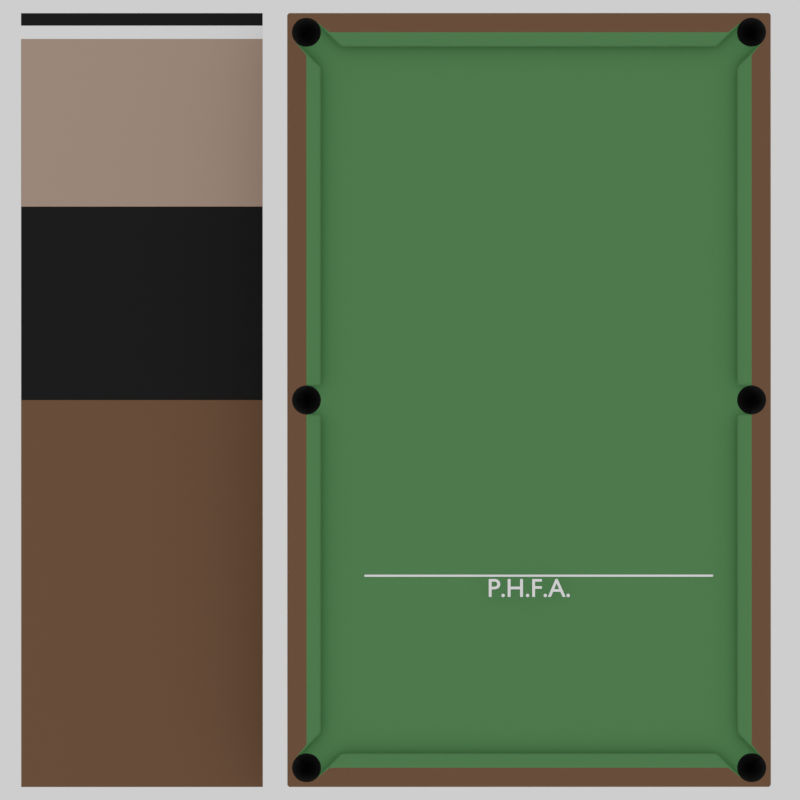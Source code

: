 # Source: Table.blend  (saved by Blender 2.82.7; exported with 4.5.12 LTS)
import bpy
from mathutils import Matrix  # noqa: F401  (used for matrix-valued properties, if any)

bpy.ops.wm.read_factory_settings(use_empty=True)
scene = bpy.context.scene
scene.name = 'Scene'

# ---- collections
col_collection = bpy.data.collections.new('Collection'); scene.collection.children.link(col_collection)

# ---- materials (node trees are filled in below, after node groups)
mat_brown = bpy.data.materials.new('Brown')
mat_brown.use_transparent_shadow = False
mat_olive = bpy.data.materials.new('Olive')
mat_olive.use_transparent_shadow = False
mat_white = bpy.data.materials.new('White')
mat_white.use_transparent_shadow = False
mat_black = bpy.data.materials.new('Black')
mat_black.use_transparent_shadow = False
mat_lightbrown = bpy.data.materials.new('LightBrown')
mat_lightbrown.use_transparent_shadow = False

# ---- node groups
ng_armory_pbr_001 = bpy.data.node_groups.new('Armory PBR.001', 'ShaderNodeTree')
_s = ng_armory_pbr_001.interface.new_socket(name='Surface', in_out='OUTPUT', socket_type='NodeSocketShader')
_s = ng_armory_pbr_001.interface.new_socket(name='Displacement', in_out='OUTPUT', socket_type='NodeSocketFloat')
_s = ng_armory_pbr_001.interface.new_socket(name='Base Color', in_out='INPUT', socket_type='NodeSocketColor')
_s.default_value = (0.8, 0.8, 0.8, 1.0)
_s = ng_armory_pbr_001.interface.new_socket(name='Opacity', in_out='INPUT', socket_type='NodeSocketFloat')
_s.default_value = 1.0
_s.min_value = 0.0
_s.max_value = 1.0
_s = ng_armory_pbr_001.interface.new_socket(name='Occlusion', in_out='INPUT', socket_type='NodeSocketFloat')
_s.default_value = 1.0
_s.min_value = 0.0
_s.max_value = 1.0
_s = ng_armory_pbr_001.interface.new_socket(name='Roughness', in_out='INPUT', socket_type='NodeSocketFloat')
_s.default_value = 0.1
_s.min_value = 0.0
_s.max_value = 1.0
_s = ng_armory_pbr_001.interface.new_socket(name='Metallic', in_out='INPUT', socket_type='NodeSocketFloat')
_s.min_value = 0.0
_s.max_value = 1.0
_s = ng_armory_pbr_001.interface.new_socket(name='Normal Map', in_out='INPUT', socket_type='NodeSocketColor')
_s.default_value = (0.5, 0.5, 1.0, 1.0)
_s = ng_armory_pbr_001.interface.new_socket(name='Emission', in_out='INPUT', socket_type='NodeSocketFloat')
_s.min_value = 0.0
_s.max_value = 100.0
_s = ng_armory_pbr_001.interface.new_socket(name='Height', in_out='INPUT', socket_type='NodeSocketFloat')
_s.min_value = 0.0
_s.max_value = 1.0
_s = ng_armory_pbr_001.interface.new_socket(name='Subsurface', in_out='INPUT', socket_type='NodeSocketFloat')
_s.min_value = 0.0
_s.max_value = 1.0
_N = ng_armory_pbr_001.nodes; _L = ng_armory_pbr_001.links
n0 = _N.new('ShaderNodeMix'); n0.name = 'Mix'; n0.location = (-970, 21)
n0.data_type = 'RGBA'
n0.blend_type = 'MULTIPLY'
n0.inputs[0].default_value = 1.0
n1 = _N.new('NodeGroupInput'); n1.name = 'Group Input'; n1.location = (-1317, -92)
n1.width = 152
n2 = _N.new('ShaderNodeMixShader'); n2.name = 'Mix Shader'; n2.location = (-438, -318)
n3 = _N.new('ShaderNodeEmission'); n3.name = 'Emission'; n3.location = (-721, -589)
n4 = _N.new('ShaderNodeBsdfPrincipled'); n4.name = 'Principled BSDF'; n4.location = (-744, -47)
n4.width = 185
n4.subsurface_method = 'BURLEY'
n4.inputs[3].default_value = 1.45
n4.inputs[8].default_value = 1.0
n4.inputs[9].default_value = (1.0, 1.0, 1.0)
n4.inputs[27].default_value = (0.0, 0.0, 0.0, 1.0)
n4.inputs[28].default_value = 1.0
n5 = _N.new('ShaderNodeNormalMap'); n5.name = 'Normal Map'; n5.location = (-1079, -425)
n6 = _N.new('NodeGroupOutput'); n6.name = 'Group Output'; n6.location = (-21, -242)
n6.width = 158
n7 = _N.new('ShaderNodeMixShader'); n7.name = 'Mix Shader.001'; n7.location = (-255, -71)
n8 = _N.new('ShaderNodeBsdfTransparent'); n8.name = 'Transparent BSDF'; n8.location = (-444, -142)
n9 = _N.new('ShaderNodeMix'); n9.name = 'Mix.001'; n9.location = (-914, -167)
n9.data_type = 'RGBA'
n9.inputs[7].default_value = (0.7, 0.1, 0.1, 1.0)
_L.new(n1.outputs[3], n4.inputs[2])
_L.new(n1.outputs[4], n4.inputs[1])
_L.new(n1.outputs[7], n6.inputs[1])
_L.new(n1.outputs[2], n0.inputs[7])
_L.new(n1.outputs[0], n0.inputs[6])
_L.new(n1.outputs[6], n2.inputs[0])
_L.new(n1.outputs[0], n3.inputs[0])
_L.new(n3.outputs[0], n2.inputs[2])
_L.new(n4.outputs[0], n2.inputs[1])
_L.new(n1.outputs[5], n5.inputs[1])
_L.new(n5.outputs[0], n4.inputs[5])
_L.new(n1.outputs[1], n7.inputs[0])
_L.new(n8.outputs[0], n7.inputs[1])
_L.new(n2.outputs[0], n7.inputs[2])
_L.new(n7.outputs[0], n6.inputs[0])
_L.new(n0.outputs[2], n9.inputs[6])
_L.new(n1.outputs[8], n9.inputs[0])
_L.new(n1.outputs[8], n4.inputs[10])
_L.new(n9.outputs[2], n4.inputs[0])
n6.is_active_output = True
ng_armory_pbr = bpy.data.node_groups.new('Armory PBR', 'ShaderNodeTree')
_s = ng_armory_pbr.interface.new_socket(name='Surface', in_out='OUTPUT', socket_type='NodeSocketShader')
_s = ng_armory_pbr.interface.new_socket(name='Displacement', in_out='OUTPUT', socket_type='NodeSocketFloat')
_s = ng_armory_pbr.interface.new_socket(name='Base Color', in_out='INPUT', socket_type='NodeSocketColor')
_s.default_value = (0.8, 0.8, 0.8, 1.0)
_s = ng_armory_pbr.interface.new_socket(name='Opacity', in_out='INPUT', socket_type='NodeSocketFloat')
_s.default_value = 1.0
_s.min_value = 0.0
_s.max_value = 1.0
_s = ng_armory_pbr.interface.new_socket(name='Occlusion', in_out='INPUT', socket_type='NodeSocketFloat')
_s.default_value = 1.0
_s.min_value = 0.0
_s.max_value = 1.0
_s = ng_armory_pbr.interface.new_socket(name='Roughness', in_out='INPUT', socket_type='NodeSocketFloat')
_s.default_value = 0.1
_s.min_value = 0.0
_s.max_value = 1.0
_s = ng_armory_pbr.interface.new_socket(name='Metallic', in_out='INPUT', socket_type='NodeSocketFloat')
_s.min_value = 0.0
_s.max_value = 1.0
_s = ng_armory_pbr.interface.new_socket(name='Normal Map', in_out='INPUT', socket_type='NodeSocketColor')
_s.default_value = (0.5, 0.5, 1.0, 1.0)
_s = ng_armory_pbr.interface.new_socket(name='Emission', in_out='INPUT', socket_type='NodeSocketFloat')
_s.min_value = 0.0
_s.max_value = 100.0
_s = ng_armory_pbr.interface.new_socket(name='Height', in_out='INPUT', socket_type='NodeSocketFloat')
_s.min_value = 0.0
_s.max_value = 1.0
_s = ng_armory_pbr.interface.new_socket(name='Subsurface', in_out='INPUT', socket_type='NodeSocketFloat')
_s.min_value = 0.0
_s.max_value = 1.0
_N = ng_armory_pbr.nodes; _L = ng_armory_pbr.links
n0 = _N.new('ShaderNodeMix'); n0.name = 'Mix'; n0.location = (-970, 21)
n0.data_type = 'RGBA'
n0.blend_type = 'MULTIPLY'
n0.inputs[0].default_value = 1.0
n1 = _N.new('NodeGroupInput'); n1.name = 'Group Input'; n1.location = (-1317, -92)
n1.width = 152
n2 = _N.new('ShaderNodeMixShader'); n2.name = 'Mix Shader'; n2.location = (-438, -318)
n3 = _N.new('ShaderNodeEmission'); n3.name = 'Emission'; n3.location = (-721, -589)
n4 = _N.new('ShaderNodeBsdfPrincipled'); n4.name = 'Principled BSDF'; n4.location = (-744, -47)
n4.width = 185
n4.subsurface_method = 'BURLEY'
n4.inputs[3].default_value = 1.45
n4.inputs[8].default_value = 1.0
n4.inputs[9].default_value = (1.0, 1.0, 1.0)
n4.inputs[27].default_value = (0.0, 0.0, 0.0, 1.0)
n4.inputs[28].default_value = 1.0
n5 = _N.new('ShaderNodeNormalMap'); n5.name = 'Normal Map'; n5.location = (-1079, -425)
n6 = _N.new('NodeGroupOutput'); n6.name = 'Group Output'; n6.location = (-21, -242)
n6.width = 158
n7 = _N.new('ShaderNodeMixShader'); n7.name = 'Mix Shader.001'; n7.location = (-255, -71)
n8 = _N.new('ShaderNodeBsdfTransparent'); n8.name = 'Transparent BSDF'; n8.location = (-444, -142)
n9 = _N.new('ShaderNodeMix'); n9.name = 'Mix.001'; n9.location = (-914, -167)
n9.data_type = 'RGBA'
n9.inputs[7].default_value = (0.7, 0.1, 0.1, 1.0)
_L.new(n1.outputs[3], n4.inputs[2])
_L.new(n1.outputs[4], n4.inputs[1])
_L.new(n1.outputs[7], n6.inputs[1])
_L.new(n1.outputs[2], n0.inputs[7])
_L.new(n1.outputs[0], n0.inputs[6])
_L.new(n1.outputs[6], n2.inputs[0])
_L.new(n1.outputs[0], n3.inputs[0])
_L.new(n3.outputs[0], n2.inputs[2])
_L.new(n4.outputs[0], n2.inputs[1])
_L.new(n1.outputs[5], n5.inputs[1])
_L.new(n5.outputs[0], n4.inputs[5])
_L.new(n1.outputs[1], n7.inputs[0])
_L.new(n8.outputs[0], n7.inputs[1])
_L.new(n2.outputs[0], n7.inputs[2])
_L.new(n7.outputs[0], n6.inputs[0])
_L.new(n0.outputs[2], n9.inputs[6])
_L.new(n1.outputs[8], n9.inputs[0])
_L.new(n1.outputs[8], n4.inputs[10])
_L.new(n9.outputs[2], n4.inputs[0])
n6.is_active_output = True

# ---- material node trees
mat_brown.use_nodes = True; mat_brown.node_tree.nodes.clear()
_N = mat_brown.node_tree.nodes; _L = mat_brown.node_tree.links
n0 = _N.new('ShaderNodeOutputMaterial'); n0.name = 'Material Output'; n0.location = (300, 300)
n1 = _N.new('ShaderNodeGroup'); n1.name = 'Group'; n1.location = (10, 300)
n1.node_tree = ng_armory_pbr_001
n1.inputs[0].default_value = (0.1, 0.05, 0.025, 1.0)
n1.inputs[1].default_value = 1.0
n1.inputs[2].default_value = 1.0
n1.inputs[3].default_value = 1.0
n1.inputs[4].default_value = 0.0
n1.inputs[5].default_value = (0.5, 0.5, 1.0, 1.0)
n1.inputs[6].default_value = 0.0
n1.inputs[7].default_value = 0.0
n1.inputs[8].default_value = 0.0
_L.new(n1.outputs[0], n0.inputs[0])
n0.is_active_output = True
mat_olive.use_nodes = True; mat_olive.node_tree.nodes.clear()
_N = mat_olive.node_tree.nodes; _L = mat_olive.node_tree.links
n0 = _N.new('ShaderNodeOutputMaterial'); n0.name = 'Material Output'; n0.location = (300, 300)
n1 = _N.new('ShaderNodeGroup'); n1.name = 'Group'; n1.location = (10, 300)
n1.node_tree = ng_armory_pbr_001
n1.inputs[0].default_value = (0.05, 0.15, 0.05, 1.0)
n1.inputs[1].default_value = 1.0
n1.inputs[2].default_value = 1.0
n1.inputs[3].default_value = 1.0
n1.inputs[4].default_value = 0.0
n1.inputs[5].default_value = (0.5, 0.5, 1.0, 1.0)
n1.inputs[6].default_value = 0.0
n1.inputs[7].default_value = 0.0
n1.inputs[8].default_value = 0.0
_L.new(n1.outputs[0], n0.inputs[0])
n0.is_active_output = True
mat_white.use_nodes = True; mat_white.node_tree.nodes.clear()
_N = mat_white.node_tree.nodes; _L = mat_white.node_tree.links
n0 = _N.new('ShaderNodeOutputMaterial'); n0.name = 'Material Output'; n0.location = (300, 300)
n1 = _N.new('ShaderNodeGroup'); n1.name = 'Group.001'; n1.location = (10, 300)
n1.node_tree = ng_armory_pbr
n1.inputs[0].default_value = (1.0, 1.0, 1.0, 1.0)
n1.inputs[1].default_value = 1.0
n1.inputs[2].default_value = 1.0
n1.inputs[3].default_value = 1.0
n1.inputs[4].default_value = 0.0
n1.inputs[5].default_value = (0.5, 0.5, 1.0, 1.0)
n1.inputs[6].default_value = 0.0
n1.inputs[7].default_value = 0.0
n1.inputs[8].default_value = 0.0
_L.new(n1.outputs[0], n0.inputs[0])
n0.is_active_output = True
mat_black.use_nodes = True; mat_black.node_tree.nodes.clear()
_N = mat_black.node_tree.nodes; _L = mat_black.node_tree.links
n0 = _N.new('ShaderNodeOutputMaterial'); n0.name = 'Material Output'; n0.location = (300, 300)
n1 = _N.new('ShaderNodeGroup'); n1.name = 'Group'; n1.location = (10, 300)
n1.node_tree = ng_armory_pbr_001
n1.inputs[0].default_value = (0.0, 0.0, 0.0, 1.0)
n1.inputs[1].default_value = 1.0
n1.inputs[2].default_value = 1.0
n1.inputs[3].default_value = 1.0
n1.inputs[4].default_value = 0.0
n1.inputs[5].default_value = (0.5, 0.5, 1.0, 1.0)
n1.inputs[6].default_value = 0.0
n1.inputs[7].default_value = 0.0
n1.inputs[8].default_value = 0.0
_L.new(n1.outputs[0], n0.inputs[0])
n0.is_active_output = True
mat_lightbrown.use_nodes = True; mat_lightbrown.node_tree.nodes.clear()
_N = mat_lightbrown.node_tree.nodes; _L = mat_lightbrown.node_tree.links
n0 = _N.new('ShaderNodeOutputMaterial'); n0.name = 'Material Output'; n0.location = (300, 300)
n1 = _N.new('ShaderNodeGroup'); n1.name = 'Group'; n1.location = (10, 300)
n1.node_tree = ng_armory_pbr_001
n1.inputs[0].default_value = (0.3, 0.2, 0.15, 1.0)
n1.inputs[1].default_value = 1.0
n1.inputs[2].default_value = 1.0
n1.inputs[3].default_value = 1.0
n1.inputs[4].default_value = 0.0
n1.inputs[5].default_value = (0.5, 0.5, 1.0, 1.0)
n1.inputs[6].default_value = 0.0
n1.inputs[7].default_value = 0.0
n1.inputs[8].default_value = 0.0
_L.new(n1.outputs[0], n0.inputs[0])
n0.is_active_output = True

# ---- world
world_world = bpy.data.worlds.new('World'); scene.world = world_world
world_world.use_nodes = True; world_world.node_tree.nodes.clear()
_N = world_world.node_tree.nodes; _L = world_world.node_tree.links
n0 = _N.new('ShaderNodeOutputWorld'); n0.name = 'World Output'; n0.location = (300, 300)
n1 = _N.new('ShaderNodeBackground'); n1.name = 'Background'; n1.location = (10, 300)
n1.inputs[0].default_value = (1.0, 1.0, 1.0, 1.0)
_L.new(n1.outputs[0], n0.inputs[0])
n0.is_active_output = True
world_world.color = (0.05088, 0.05088, 0.05088)
world_world.use_sun_shadow = False
world_world.sun_shadow_jitter_overblur = 0.0

# ---- cameras
cam_camera_001 = bpy.data.cameras.new('Camera.001')
cam_camera_001.type = 'ORTHO'
cam_camera_001.ortho_scale = 31.0

# ---- meshes
me_table = bpy.data.meshes.new('Table')
me_table.from_pydata([(-14.77, 8.84, 2.668), (-13.85, 9.023, 2.668), (-14.25, 9.188, 2.668), (-0.4677, -8.937, 2.668), (-14.77, -8.84, 2.668), (0.0, 9.188, 2.668), (14.25, 8.625, 0.0), (0.3977, -9.023, 2.668), (0.2153, -9.145, 2.668), (14.25, -8.625, 0.0), (14.8, -8.735, 2.668), (14.14, -9.177, 2.668), (-14.25, 7.723, 2.668), (-15.0, 9.3, 0.0), (-14.92, 9.375, 0.0), (-15.0, 9.3, 2.593), (-14.92, 9.3, 2.668), (-14.92, -9.375, 0.0), (-15.0, -9.3, 0.0), (-14.92, -9.375, 2.593), (-14.92, -9.3, 2.668), (-15.0, -9.3, 2.593), (14.25, 7.723, 2.668), (15.0, 9.3, 2.593), (14.92, 9.375, 2.593), (14.92, 9.3, 2.668), (15.0, -9.3, 2.593), (14.92, -9.3, 2.668), (14.92, -9.375, 2.593), (14.92, 9.375, 0.0), (15.0, 9.3, 0.0), (15.0, -9.3, 0.0), (14.92, -9.375, 0.0), (-0.3125, 9.093, 2.667), (-0.2153, 9.145, 2.667), (-14.65, 8.227, 2.667), (-14.72, 8.313, 2.667), (-14.77, 8.41, 2.667), (-14.81, 8.625, 2.667), (-14.8, 8.735, 2.667), (-14.65, 9.023, 2.667), (-14.56, 9.093, 2.667), (-14.14, 9.177, 2.667), (-13.94, 9.093, 2.667), (-0.5197, -8.84, 2.667), (-0.2153, -9.145, 2.667), (-0.1097, -9.177, 2.667), (-14.72, -8.312, 2.667), (-14.81, -8.625, 2.667), (-14.72, -8.937, 2.667), (-14.56, -9.093, 2.667), (-14.14, -9.177, 2.667), (-14.03, -9.145, 2.667), (-13.85, -9.023, 2.667), (-14.25, -9.187, 2.667), (0.5197, 8.84, 2.667), (0.4677, 8.938, 2.667), (0.3977, 9.023, 2.667), (0.3125, 9.093, 2.667), (0.1097, 9.177, 2.667), (14.77, 8.84, 2.667), (14.65, 9.023, 2.667), (14.36, 9.177, 2.667), (14.14, 9.177, 2.667), (14.03, 9.145, 2.667), (13.94, 9.093, 2.667), (13.85, 9.023, 2.667), (0.5197, -8.84, 2.667), (0.1097, -9.177, 2.667), (14.65, -8.227, 2.667), (14.8, -8.515, 2.667), (14.77, -8.84, 2.667), (14.65, -9.023, 2.667), (14.47, -9.145, 2.667), (14.36, -9.177, 2.667), (13.85, -9.023, 2.667), (-0.5517, 8.735, 2.667), (-0.5517, -8.735, 2.667), (0.5517, -8.735, 2.667), (-13.35, -8.625, 2.667), (-14.25, -7.723, 2.667), (13.35, 8.625, 2.667), (13.35, -8.625, 2.667), (-0.6686, 8.625, 2.667), (0.6686, 8.625, 2.667), (0.6686, -8.625, 2.667), (-14.25, 7.83, 2.25), (-13.78, 8.313, 2.25), (-13.73, 8.41, 2.25), (-13.7, 8.515, 2.25), (-13.73, 8.84, 2.25), (0.0, 8.625, 0.0), (-0.5197, 8.84, 2.667), (-0.4677, 8.938, 2.667), (-0.3977, 9.023, 2.667), (-0.1097, 9.177, 2.667), (-14.25, 8.625, 0.0), (-14.8, 8.515, 2.667), (-14.72, 8.938, 2.667), (-14.47, 9.145, 2.667), (-14.36, 9.177, 2.667), (-14.03, 9.145, 2.667), (-13.45, 8.625, 2.25), (-0.1097, 8.073, 2.25), (-0.2153, 8.105, 2.25), (-0.3125, 8.157, 2.25), (-0.3977, 8.227, 2.25), (-0.4677, 8.313, 2.25), (-0.5197, 8.41, 2.25), (-0.5517, 8.515, 2.25), (-0.5623, 8.625, 2.25), (-13.7, 8.735, 2.25), (-13.78, -8.312, 2.25), (-13.73, -8.41, 2.25), (-13.7, -8.515, 2.25), (-13.69, -8.625, 2.25), (-13.73, -8.84, 2.25), (-13.78, -8.937, 2.25), (0.0, -8.625, 0.0), (-0.3977, -9.023, 2.667), (-0.3125, -9.093, 2.667), (-14.65, -8.227, 2.25), (-14.25, -8.625, 0.0), (-14.65, -8.227, 2.667), (-14.77, -8.41, 2.667), (-14.8, -8.515, 2.667), (-14.8, -8.735, 2.667), (-14.65, -9.023, 2.667), (-14.47, -9.145, 2.667), (-14.36, -9.177, 2.667), (-13.94, -9.093, 2.667), (-13.45, -8.625, 2.25), (-0.1097, -8.073, 2.25), (-0.2153, -8.105, 2.25), (-0.3125, -8.157, 2.25), (-0.3977, -8.227, 2.25), (-0.4677, -8.312, 2.25), (-0.5197, -8.41, 2.25), (-0.5517, -8.515, 2.25), (-13.85, -8.227, 2.25), (-13.94, -8.157, 2.25), (-14.03, -8.105, 2.25), (-14.14, -8.073, 2.25), (-14.25, -8.062, 2.25), (-14.36, -8.073, 2.25), (-14.56, -8.157, 2.25), (-13.85, -9.023, 2.25), (-13.7, -8.735, 2.25), (-14.47, -8.105, 2.25), (0.2153, 9.145, 2.667), (14.65, 8.227, 2.25), (14.65, 8.227, 2.667), (14.72, 8.313, 2.667), (14.77, 8.41, 2.667), (14.8, 8.515, 2.667), (14.81, 8.625, 2.667), (14.8, 8.735, 2.667), (14.72, 8.938, 2.667), (14.56, 9.093, 2.667), (14.47, 9.145, 2.667), (14.25, 9.188, 2.667), (13.45, 8.625, 2.25), (0.0, 8.063, 2.25), (0.1097, 8.073, 2.25), (0.2153, 8.105, 2.25), (0.3125, 8.157, 2.25), (0.3977, 8.227, 2.25), (0.4677, 8.313, 2.25), (0.5197, 8.41, 2.25), (0.5517, 8.515, 2.25), (0.5623, 8.625, 2.25), (14.25, 8.063, 2.25), (14.56, 8.157, 2.25), (13.85, 9.023, 2.25), (13.7, 8.735, 2.25), (13.78, -8.312, 2.25), (13.7, -8.515, 2.25), (13.69, -8.625, 2.25), (0.4677, -8.937, 2.667), (0.3125, -9.093, 2.667), (0.0, -9.187, 2.667), (14.72, -8.312, 2.667), (14.77, -8.41, 2.667), (14.81, -8.625, 2.667), (14.72, -8.937, 2.667), (14.56, -9.093, 2.667), (14.03, -9.145, 2.667), (13.94, -9.093, 2.667), (14.25, -9.187, 2.667), (0.0, -8.062, 2.25), (0.1097, -8.073, 2.25), (0.2153, -8.105, 2.25), (0.3125, -8.157, 2.25), (0.3977, -8.227, 2.25), (0.4677, -8.312, 2.25), (0.5197, -8.41, 2.25), (0.5517, -8.515, 2.25), (13.85, -8.227, 2.25), (13.94, -8.157, 2.25), (14.03, -8.105, 2.25), (14.14, -8.073, 2.25), (14.25, -8.062, 2.25), (14.36, -8.073, 2.25), (13.85, -9.023, 2.25), (13.7, -8.735, 2.25), (14.47, -8.105, 2.25), (-0.5625, -8.625, 2.25), (0.5625, -8.625, 2.25), (0.5517, 8.735, 2.667), (-0.6309, 8.138, 2.667), (-0.6748, 8.063, 2.593), (-0.5468, 8.116, 2.593), (-13.45, 8.625, 2.593), (-13.35, 8.625, 2.667), (-13.76, 7.236, 2.667), (-13.69, 7.192, 2.593), (-13.74, 7.32, 2.593), (-12.86, 8.138, 2.667), (-12.95, 8.116, 2.593), (-12.82, 8.063, 2.593), (-6.843, 6.375, 2.25), (-14.25, 7.83, 2.593), (-0.5468, 8.303, 2.25), (-6.776, 6.375, 2.25), (-13.93, 7.32, 2.25), (-13.88, 7.192, 2.25), (-14.25, -7.829, 2.25), (-0.6309, -8.138, 2.667), (-0.5468, -8.116, 2.593), (-0.6748, -8.063, 2.593), (-13.45, -8.625, 2.593), (-13.74, -7.32, 2.593), (-13.69, -7.192, 2.593), (-12.86, -8.137, 2.667), (-12.82, -8.062, 2.593), (-12.95, -8.116, 2.593), (-12.95, -8.303, 2.25), (-6.843, -7.125, 2.25), (-14.25, -7.829, 2.593), (-6.776, -7.125, 2.25), (-0.5468, -8.303, 2.25), (-13.76, -7.236, 2.667), (0.6309, 8.138, 2.667), (0.5468, 8.116, 2.593), (0.6748, 8.063, 2.593), (13.45, 8.625, 2.593), (13.69, 7.192, 2.593), (13.76, 7.236, 2.667), (13.74, 7.32, 2.593), (12.86, 8.138, 2.667), (12.82, 8.063, 2.593), (12.95, 8.116, 2.593), (12.95, 8.303, 2.25), (12.82, 8.25, 2.25), (14.25, 7.83, 2.593), (0.6748, 8.25, 2.25), (0.5468, 8.303, 2.25), (13.87, 7.192, 2.25), (13.93, 7.32, 2.25), (0.6309, -8.138, 2.667), (0.6748, -8.063, 2.593), (0.5468, -8.116, 2.593), (13.45, -8.625, 2.593), (13.93, -7.32, 2.25), (13.87, -7.192, 2.25), (13.74, -7.32, 2.593), (13.76, -7.236, 2.667), (13.69, -7.192, 2.593), (12.86, -8.137, 2.667), (12.95, -8.116, 2.593), (12.82, -8.062, 2.593), (12.82, -8.25, 2.25), (14.25, -7.723, 2.667), (14.25, -7.829, 2.593), (0.5468, -8.303, 2.25), (0.6748, -8.25, 2.25), (-0.5625, 8.625, 2.593), (-0.5625, -8.625, 2.593), (-0.6686, -8.625, 2.667), (0.5625, 8.625, 2.593), (0.5625, -8.625, 2.593), (-13.93, -7.32, 2.25), (-13.88, -7.192, 2.25), (13.78, 8.313, 2.25), (13.73, 8.41, 2.25), (13.7, 8.515, 2.25), (13.69, 8.625, 2.25), (13.73, 8.84, 2.25), (13.78, 8.938, 2.25), (13.85, 8.227, 2.25), (13.94, 8.157, 2.25), (14.03, 8.105, 2.25), (14.14, 8.073, 2.25), (14.36, 8.073, 2.25), (14.47, 8.105, 2.25), (14.25, 7.83, 2.25), (13.73, -8.41, 2.25), (13.73, -8.84, 2.25), (13.78, -8.938, 2.25), (14.65, -8.227, 2.25), (13.45, -8.625, 2.25), (14.56, -8.157, 2.25), (14.25, -7.829, 2.25), (12.95, -8.303, 2.25), (-13.69, 8.625, 2.25), (-13.78, 8.938, 2.25), (-14.65, 8.227, 2.25), (-13.85, 8.227, 2.25), (-13.94, 8.157, 2.25), (-14.03, 8.105, 2.25), (-14.14, 8.073, 2.25), (-14.25, 8.063, 2.25), (-14.36, 8.073, 2.25), (-14.56, 8.157, 2.25), (-13.85, 9.023, 2.25), (-14.47, 8.105, 2.25), (-12.95, 8.303, 2.25), (-12.82, 8.25, 2.25), (-0.6748, 8.25, 2.25), (-12.82, -8.25, 2.25), (-0.6748, -8.25, 2.25), (-14.92, 9.375, 2.593)], [], [(40, 16, 98), (99, 100, 16), (16, 40, 41), (39, 0, 16), (38, 39, 16), (100, 2, 16), (0, 98, 16), (2, 42, 16), (33, 16, 42, 94), (97, 38, 16), (17, 32, 28, 19), (127, 49, 20), (4, 20, 49), (126, 20, 4), (48, 20, 126), (125, 20, 48), (129, 20, 54), (54, 20, 51), (128, 20, 129), (20, 27, 180), (61, 157, 25), (60, 25, 157), (156, 25, 60), (158, 25, 159), (155, 25, 156), (154, 25, 155), (62, 25, 160), (159, 25, 62), (5, 59, 25), (185, 73, 27), (25, 158, 61), (72, 27, 184), (73, 74, 27), (27, 72, 185), (10, 71, 27), (183, 10, 27), (74, 188, 27), (71, 184, 27), (188, 11, 27), (179, 27, 11, 7), (70, 183, 27), (15, 13, 18, 21), (33, 34, 16), (46, 20, 180), (27, 25, 154, 70), (35, 36, 47, 123), (36, 37, 124, 47), (37, 97, 125, 124), (5, 25, 16), (151, 69, 181, 152), (152, 181, 182, 153), (153, 182, 70, 154), (160, 25, 63), (44, 77, 53, 130), (3, 44, 130, 52), (119, 3, 52, 51), (120, 20, 45), (67, 187, 75, 78), (178, 186, 187, 67), (7, 11, 186, 178), (179, 8, 27), (92, 43, 1, 76), (93, 101, 43, 92), (94, 42, 101, 93), (16, 20, 125, 97), (55, 208, 66, 65), (56, 55, 65, 64), (57, 56, 64, 63), (58, 25, 149), (149, 25, 59), (23, 26, 31, 30), (34, 95, 16), (95, 5, 16), (58, 57, 63, 25), (8, 68, 27), (180, 27, 68), (45, 20, 46), (20, 50, 127), (120, 119, 51, 20), (41, 99, 16), (50, 20, 128), (321, 15, 16), (19, 20, 21), (23, 24, 25), (26, 27, 28), (321, 14, 13, 15), (21, 18, 17, 19), (26, 23, 25, 27), (20, 16, 15, 21), (19, 28, 27, 20), (16, 25, 24, 321), (23, 30, 29, 24), (28, 32, 31, 26), (123, 80, 12, 35), (1, 213, 83, 76), (208, 84, 81, 66), (151, 22, 272, 69), (75, 82, 85, 78), (77, 278, 79, 53), (110, 276, 211, 222), (91, 95, 34), (91, 5, 95), (91, 170, 279, 208), (91, 92, 76), (91, 93, 92), (91, 94, 93), (91, 33, 94), (91, 34, 33), (306, 35, 221, 86), (215, 232, 282, 225), (214, 241, 232, 215), (96, 38, 97), (96, 97, 37), (96, 37, 36), (306, 96, 36, 35), (96, 39, 38), (96, 0, 39), (96, 98, 0), (96, 40, 98), (96, 41, 40), (96, 99, 41), (96, 100, 99), (96, 2, 100), (96, 42, 2), (96, 101, 42), (96, 43, 101), (96, 314, 1, 43), (102, 316, 218, 212), (109, 222, 108), (121, 226, 238, 123), (223, 220, 237, 239), (107, 108, 222), (319, 282, 281, 236), (107, 91, 108), (105, 91, 106), (109, 91, 110), (108, 91, 109), (106, 91, 107), (104, 91, 105), (111, 96, 304), (89, 96, 88), (307, 96, 308), (90, 96, 111), (305, 96, 90), (87, 96, 307), (312, 96, 315), (314, 96, 305), (313, 96, 306), (311, 96, 312), (304, 96, 89), (310, 96, 311), (309, 96, 310), (308, 96, 309), (315, 96, 313), (88, 96, 87), (103, 162, 91), (104, 103, 91), (206, 240, 228, 277), (118, 45, 46), (118, 46, 180), (118, 206, 277, 77), (118, 77, 44), (118, 44, 3), (118, 3, 119), (118, 119, 120), (118, 120, 45), (214, 12, 80, 241), (241, 231, 232), (122, 125, 48), (122, 124, 125), (122, 47, 124), (121, 123, 47, 122), (122, 48, 126), (122, 126, 4), (122, 4, 49), (122, 49, 127), (122, 127, 50), (122, 50, 128), (122, 128, 129), (122, 129, 54), (122, 54, 51), (122, 51, 52), (122, 52, 130), (122, 130, 53, 146), (278, 227, 233, 79), (281, 282, 232, 231), (131, 230, 235, 236), (84, 242, 249, 81), (138, 137, 240), (194, 274, 193), (240, 206, 138), (207, 118, 78, 280), (136, 137, 118), (134, 135, 118), (138, 206, 118), (137, 138, 118), (135, 136, 118), (133, 134, 118), (147, 115, 122), (114, 113, 122), (139, 140, 122), (116, 147, 122), (117, 116, 122), (112, 139, 122), (144, 148, 122), (146, 117, 122), (145, 121, 122), (143, 144, 122), (115, 114, 122), (142, 143, 122), (141, 142, 122), (140, 141, 122), (148, 145, 122), (113, 112, 122), (132, 118, 189), (133, 118, 132), (136, 240, 137), (170, 256, 243, 279), (91, 149, 59), (91, 59, 5), (91, 208, 55), (91, 55, 56), (91, 56, 57), (91, 57, 58), (91, 58, 149), (252, 253, 271, 303, 263, 264, 257, 258), (267, 246, 257, 264), (266, 272, 22, 247), (6, 154, 155), (6, 153, 154), (6, 152, 153), (150, 151, 152, 6), (6, 155, 156), (6, 156, 60), (6, 60, 157), (6, 157, 61), (6, 61, 158), (6, 158, 159), (6, 159, 62), (6, 62, 160), (6, 160, 63), (6, 63, 64), (6, 64, 65), (6, 65, 66, 173), (161, 245, 251, 252), (256, 170, 169), (150, 295, 254, 151), (85, 82, 268, 259), (136, 135, 240), (169, 168, 256), (167, 166, 256), (167, 168, 91), (165, 166, 91), (169, 170, 91), (168, 169, 91), (166, 167, 91), (164, 165, 91), (174, 286, 6), (285, 284, 6), (289, 290, 6), (287, 174, 6), (288, 287, 6), (283, 289, 6), (293, 294, 6), (173, 288, 6), (172, 150, 6), (171, 293, 6), (286, 285, 6), (292, 171, 6), (291, 292, 6), (290, 291, 6), (294, 172, 6), (284, 283, 6), (163, 91, 162), (164, 91, 163), (207, 280, 261, 274), (118, 68, 8), (118, 180, 68), (118, 67, 78), (118, 178, 67), (118, 7, 178), (118, 179, 7), (118, 8, 179), (198, 302, 197), (275, 271, 253, 255), (265, 263, 302, 273), (9, 183, 70), (9, 70, 182), (9, 182, 181), (299, 9, 181, 69), (9, 10, 183), (9, 71, 10), (9, 184, 71), (9, 72, 184), (9, 185, 72), (9, 73, 185), (9, 74, 73), (9, 188, 74), (9, 11, 188), (9, 186, 11), (9, 187, 186), (9, 203, 75, 187), (281, 139, 236), (141, 140, 226), (142, 141, 226), (112, 113, 131), (113, 114, 131), (143, 142, 226), (144, 143, 226), (148, 144, 226), (145, 148, 226), (300, 303, 269, 262), (121, 145, 226), (114, 115, 131), (115, 147, 131), (147, 116, 131), (116, 117, 131), (146, 131, 117), (299, 69, 273, 302), (274, 196, 207), (107, 222, 106), (168, 167, 256), (196, 274, 195), (194, 118, 195), (192, 118, 193), (196, 118, 207), (195, 118, 196), (193, 118, 194), (191, 118, 192), (204, 9, 177), (176, 9, 296), (197, 9, 198), (297, 9, 204), (298, 9, 297), (175, 9, 197), (202, 9, 205), (203, 9, 298), (301, 9, 299), (201, 9, 202), (177, 9, 176), (200, 9, 201), (199, 9, 200), (198, 9, 199), (205, 9, 301), (296, 9, 175), (190, 189, 118), (191, 190, 118), (248, 254, 295, 258), (216, 224, 86, 221), (229, 320, 319, 234), (131, 146, 53, 230), (260, 270, 271, 275), (300, 262, 75, 203), (210, 219, 317, 318), (102, 212, 1, 314), (244, 255, 253, 250), (161, 173, 66, 245), (222, 109, 110), (194, 195, 274), (110, 91, 76, 276), (209, 210, 211), (214, 215, 216), (217, 218, 219), (227, 228, 229), (233, 234, 235), (242, 243, 244), (246, 247, 248), (249, 250, 251), (259, 260, 261), (265, 266, 267), (268, 269, 270), (219, 210, 209, 217), (317, 219, 218, 316), (217, 213, 212, 218), (210, 318, 222, 211), (12, 214, 216, 221), (224, 216, 215, 225), (233, 227, 229, 234), (236, 235, 234, 319), (235, 230, 79, 233), (238, 226, 281, 231), (228, 240, 320, 229), (231, 241, 80, 238), (317, 316, 224, 225), (249, 242, 244, 250), (267, 264, 263, 265), (246, 267, 266, 247), (252, 251, 250, 253), (251, 245, 81, 249), (243, 256, 255, 244), (254, 248, 247, 22), (257, 246, 248, 258), (270, 260, 259, 268), (271, 270, 269, 303), (268, 82, 262, 269), (260, 275, 274, 261), (272, 266, 265, 273), (211, 276, 83, 209), (227, 278, 277, 228), (242, 84, 279, 243), (261, 280, 85, 259), (83, 213, 217, 209), (225, 282, 319, 317), (238, 80, 123), (12, 221, 35), (212, 213, 1), (83, 276, 76), (279, 84, 208), (81, 245, 66), (22, 151, 254), (272, 273, 69), (262, 82, 75), (85, 280, 78), (277, 278, 77), (79, 230, 53), (131, 236, 112), (139, 112, 236), (140, 139, 281), (226, 140, 281), (258, 289, 252), (291, 290, 295), (292, 291, 295), (283, 284, 161), (284, 285, 161), (171, 292, 295), (293, 171, 295), (294, 293, 295), (172, 294, 295), (150, 172, 295), (285, 286, 161), (286, 174, 161), (174, 287, 161), (287, 288, 161), (173, 161, 288), (161, 252, 283), (289, 283, 252), (290, 289, 258), (295, 290, 258), (263, 303, 197), (199, 302, 198), (200, 302, 199), (175, 300, 296), (296, 300, 176), (201, 302, 200), (202, 302, 201), (205, 302, 202), (301, 302, 205), (299, 302, 301), (176, 300, 177), (177, 300, 204), (204, 300, 297), (297, 300, 298), (203, 298, 300), (300, 175, 303), (197, 303, 175), (198, 263, 197), (302, 263, 198), (224, 316, 307), (309, 86, 308), (310, 86, 309), (87, 102, 88), (88, 102, 89), (311, 86, 310), (312, 86, 311), (315, 86, 312), (313, 86, 315), (306, 86, 313), (89, 102, 304), (304, 102, 111), (111, 102, 90), (90, 102, 305), (314, 305, 102), (102, 87, 316), (307, 316, 87), (308, 224, 307), (86, 224, 308), (135, 134, 320, 240), (192, 193, 274, 275), (192, 275, 191), (134, 133, 320), (105, 106, 222, 318), (166, 165, 255, 256), (165, 164, 255), (105, 318, 104), (255, 164, 191, 275), (318, 320, 133, 104), (104, 133, 132, 103), (103, 132, 189, 162), (163, 162, 189, 190), (164, 163, 190, 191), (220, 223, 318, 317), (239, 237, 319, 320), (237, 220, 317, 319), (223, 239, 320, 318), (14, 321, 24, 29)])
me_table.polygons.foreach_set('use_smooth', [0, 0, 0, 0, 0, 0, 0, 0, 0, 0, 0, 0, 0, 0, 0, 0, 0, 0, 0, 0, 0, 0, 0, 0, 0, 0, 0, 0, 0, 0, 0, 0, 0, 0, 0, 0, 0, 0, 0, 0, 0, 0, 0, 0, 0, 0, 0, 0, 0, 0, 0, 0, 0, 0, 0, 0, 0, 0, 0, 0, 0, 0, 0, 0, 0, 0, 0, 0, 0, 0, 0, 0, 0, 0, 0, 0, 0, 0, 0, 0, 0, 1, 1, 1, 1, 1, 1, 1, 1, 1, 1, 1, 1, 0, 0, 0, 0, 0, 0, 1, 1, 1, 1, 1, 1, 1, 1, 1, 1, 1, 1, 1, 1, 1, 1, 1, 1, 1, 1, 1, 1, 1, 1, 1, 1, 1, 1, 1, 0, 1, 0, 0, 0, 1, 1, 1, 1, 1, 1, 1, 1, 1, 1, 1, 1, 1, 1, 1, 1, 1, 1, 1, 1, 1, 1, 1, 1, 1, 1, 1, 1, 1, 1, 1, 1, 1, 1, 1, 1, 1, 1, 1, 1, 1, 1, 1, 1, 1, 1, 1, 1, 1, 1, 1, 1, 1, 1, 1, 0, 0, 0, 1, 1, 1, 1, 1, 1, 1, 1, 1, 1, 1, 1, 1, 1, 1, 1, 1, 1, 1, 1, 1, 1, 1, 1, 1, 0, 1, 1, 1, 1, 1, 1, 1, 1, 0, 1, 1, 1, 1, 1, 1, 1, 1, 1, 1, 1, 1, 1, 1, 1, 1, 1, 1, 1, 0, 1, 1, 0, 0, 0, 1, 1, 1, 1, 1, 1, 1, 1, 1, 1, 1, 1, 1, 1, 1, 1, 1, 1, 1, 1, 1, 1, 1, 1, 1, 1, 1, 1, 1, 1, 1, 1, 0, 0, 1, 1, 1, 1, 1, 1, 1, 1, 1, 1, 1, 1, 1, 1, 1, 1, 1, 0, 0, 0, 0, 0, 0, 0, 0, 0, 1, 0, 0, 0, 0, 0, 0, 1, 0, 0, 0, 0, 1, 1, 1, 1, 1, 1, 1, 1, 1, 1, 1, 1, 1, 1, 1, 1, 1, 1, 1, 1, 1, 1, 1, 1, 1, 1, 1, 1, 1, 1, 1, 1, 1, 1, 0, 0, 1, 1, 1, 1, 1, 1, 1, 1, 1, 1, 1, 1, 1, 1, 1, 1, 1, 1, 1, 1, 1, 1, 1, 1, 0, 1, 1, 1, 1, 1, 1, 1, 1, 1, 1, 1, 1, 1, 1, 1, 1, 1, 1, 0, 1, 1, 1, 1, 1, 1, 1, 1, 1, 1, 1, 1, 0, 0, 0, 0, 0, 0, 0, 0, 0, 0, 0, 0, 0, 0, 0, 0, 0, 0, 0, 0, 0, 0, 0, 0, 0, 0, 0, 0, 0, 0, 0, 0, 0, 0, 0, 0, 0, 0, 0, 0, 0, 0, 0, 0, 0, 0, 0, 0, 0, 0, 0, 0, 0, 0, 0, 0, 0, 0, 0, 0, 0, 0, 0, 0, 0, 0, 0, 0, 0, 0, 0, 0, 0, 0, 0, 0, 0, 0, 0, 0])
me_table.polygons.foreach_set('material_index', [0, 0, 0, 0, 0, 0, 0, 0, 0, 0, 0, 0, 0, 0, 0, 0, 0, 0, 0, 0, 0, 0, 0, 0, 0, 0, 0, 0, 0, 0, 0, 0, 0, 0, 0, 0, 0, 0, 0, 0, 0, 0, 0, 0, 0, 0, 0, 0, 0, 0, 0, 0, 0, 0, 0, 0, 0, 0, 0, 0, 0, 0, 0, 0, 0, 0, 0, 0, 0, 0, 0, 0, 0, 0, 0, 0, 0, 0, 0, 0, 0, 0, 0, 0, 0, 0, 0, 0, 0, 0, 0, 0, 0, 0, 0, 0, 0, 0, 0, 1, 3, 3, 3, 3, 3, 3, 3, 3, 1, 1, 1, 3, 3, 3, 3, 3, 3, 3, 3, 3, 3, 3, 3, 3, 3, 3, 3, 1, 1, 1, 2, 1, 1, 3, 3, 3, 3, 3, 3, 3, 3, 3, 3, 3, 3, 3, 3, 3, 3, 3, 3, 3, 3, 3, 3, 3, 3, 1, 3, 3, 3, 3, 3, 3, 3, 3, 1, 1, 3, 3, 3, 3, 3, 3, 3, 3, 3, 3, 3, 3, 3, 3, 3, 3, 1, 1, 1, 1, 1, 1, 1, 3, 3, 3, 3, 3, 3, 3, 3, 3, 3, 3, 3, 3, 3, 3, 3, 3, 3, 3, 3, 3, 3, 3, 3, 3, 1, 1, 3, 3, 3, 3, 3, 3, 3, 1, 1, 1, 3, 3, 3, 3, 3, 3, 3, 3, 3, 3, 3, 3, 3, 3, 3, 3, 1, 1, 1, 1, 1, 1, 1, 3, 3, 3, 3, 3, 3, 3, 3, 3, 3, 3, 3, 3, 3, 3, 3, 3, 3, 3, 3, 3, 3, 3, 3, 1, 3, 3, 3, 3, 3, 3, 3, 1, 1, 1, 3, 3, 3, 3, 3, 3, 3, 3, 3, 3, 3, 3, 3, 3, 3, 3, 1, 1, 1, 1, 1, 1, 1, 1, 1, 1, 1, 1, 1, 1, 1, 1, 1, 1, 1, 1, 1, 3, 3, 3, 3, 3, 3, 3, 3, 3, 3, 3, 3, 3, 3, 3, 3, 3, 3, 3, 3, 3, 3, 3, 3, 1, 1, 1, 1, 1, 1, 1, 1, 1, 1, 1, 1, 3, 1, 1, 1, 1, 1, 1, 1, 1, 1, 1, 1, 1, 1, 1, 1, 1, 1, 1, 1, 1, 1, 1, 1, 1, 1, 1, 1, 1, 1, 1, 1, 1, 1, 1, 1, 1, 1, 1, 1, 1, 1, 1, 1, 1, 1, 1, 0, 0, 1, 1, 1, 1, 0, 0, 1, 1, 1, 1, 1, 1, 1, 1, 1, 1, 1, 1, 1, 1, 1, 1, 1, 1, 1, 1, 1, 1, 1, 1, 1, 1, 1, 1, 1, 1, 1, 1, 1, 1, 1, 1, 1, 1, 1, 1, 1, 1, 1, 1, 1, 1, 1, 1, 1, 1, 1, 1, 1, 1, 1, 1, 1, 1, 1, 1, 1, 1, 1, 1, 1, 1, 1, 1, 1, 1, 1, 1, 1, 1, 1, 1, 1, 1, 1, 1, 0])
_uv = me_table.uv_layers.new(name='UVMap')
_uv.uv.foreach_set('vector', [0.75, 1.0, 0.1597, 0.2129, 0.7812, 1.0, 0.6875, 1.0, 0.6562, 1.0, 0.1884, 0.249, 0.1597, 0.2129, 0.75, 1.0, 0.7188, 1.0, 0.8438, 1.0, 0.8125, 1.0, 0.1851, 0.249, 0.875, 1.0, 0.8438, 1.0, 0.2299, 0.3152, 0.6562, 1.0, 0.625, 1.0, 0.243, 0.3152, 0.8125, 1.0, 0.7812, 1.0, 0.167, 0.223, 0.625, 1.0, 0.5938, 1.0, 0.4776, 0.595, 0.3438, 1.0, 0.234, 0.3863, 0.5938, 1.0, 0.375, 1.0, 0.9062, 1.0, 0.875, 1.0, 0.4149, 0.595, 0.0, 0.0, 0.0, 0.0, 0.0, 0.0, 0.0, 0.0, 0.75, 1.0, 0.7812, 1.0, 0.1597, 0.2129, 0.8125, 1.0, 0.167, 0.223, 0.7812, 1.0, 0.8438, 1.0, 0.1851, 0.249, 0.8125, 1.0, 0.875, 1.0, 0.2299, 0.3152, 0.8438, 1.0, 0.9062, 1.0, 0.4149, 0.595, 0.875, 1.0, 0.6562, 1.0, 0.243, 0.3152, 0.625, 1.0, 0.625, 1.0, 0.4776, 0.595, 0.5938, 1.0, 0.6875, 1.0, 0.1884, 0.249, 0.6562, 1.0, 0.0, 0.0, 0.0, 0.0, 0.0, 0.0, 0.75, 1.0, 0.7812, 1.0, 0.1597, 0.2129, 0.8125, 1.0, 0.167, 0.223, 0.7812, 1.0, 0.8438, 1.0, 0.1851, 0.249, 0.8125, 1.0, 0.7188, 1.0, 0.1675, 0.223, 0.6875, 1.0, 0.875, 1.0, 0.2299, 0.3152, 0.8438, 1.0, 0.9062, 1.0, 0.4149, 0.595, 0.875, 1.0, 0.6562, 1.0, 0.243, 0.3152, 0.625, 1.0, 0.6875, 1.0, 0.1884, 0.249, 0.6562, 1.0, 0.0, 0.0, 0.2812, 1.0, 1.71, 6.081, 0.7188, 1.0, 0.6875, 1.0, 0.1675, 0.223, 0.1597, 0.2129, 0.7188, 1.0, 0.75, 1.0, 0.75, 1.0, 0.1597, 0.2129, 0.7812, 1.0, 0.6875, 1.0, 0.6562, 1.0, 0.1884, 0.249, 0.1597, 0.2129, 0.75, 1.0, 0.7188, 1.0, 0.8438, 1.0, 0.8125, 1.0, 0.1851, 0.249, 0.875, 1.0, 0.8438, 1.0, 0.2299, 0.3152, 0.6562, 1.0, 0.625, 1.0, 0.243, 0.3152, 0.8125, 1.0, 0.7812, 1.0, 0.167, 0.223, 0.625, 1.0, 0.5938, 1.0, 0.4776, 0.595, 0.3438, 1.0, 0.234, 0.3863, 0.5938, 1.0, 0.375, 1.0, 0.9062, 1.0, 0.875, 1.0, 0.4149, 0.595, 0.0, 0.0, 0.0, 0.0, 0.0, 0.0, 0.0, 0.0, 0.3438, 1.0, 0.3125, 1.0, 0.04756, 0.01416, 0.2812, 1.0, 1.71, 6.081, 0.0, 0.0, 0.3427, 0.3782, 0.3427, 0.3782, 0.9062, 1.0, 0.9062, 1.0, 1.0, 1.0, 0.9688, 1.0, 0.9688, 1.0, 1.0, 1.0, 0.9688, 1.0, 0.9375, 1.0, 0.9375, 1.0, 0.9688, 1.0, 0.9375, 1.0, 0.9062, 1.0, 0.9062, 1.0, 0.9375, 1.0, 0.0, 0.0, 0.0, 0.0, 0.0, 0.0, 1.0, 1.0, 1.0, 1.0, 0.9688, 1.0, 0.9688, 1.0, 0.9688, 1.0, 0.9688, 1.0, 0.9375, 1.0, 0.9375, 1.0, 0.9375, 1.0, 0.9375, 1.0, 0.9062, 1.0, 0.9062, 1.0, 0.625, 1.0, 0.4776, 0.595, 0.5938, 1.0, 0.4375, 1.0, 0.4688, 1.0, 0.5, 1.0, 0.5312, 1.0, 0.4062, 1.0, 0.4375, 1.0, 0.5312, 1.0, 0.5625, 1.0, 0.375, 1.0, 0.4062, 1.0, 0.5625, 1.0, 0.5938, 1.0, 0.3438, 1.0, 0.04756, 0.01416, 0.3125, 1.0, 0.4375, 1.0, 0.5312, 1.0, 0.5, 1.0, 0.4688, 1.0, 0.4062, 1.0, 0.5625, 1.0, 0.5312, 1.0, 0.4375, 1.0, 0.375, 1.0, 0.5938, 1.0, 0.5625, 1.0, 0.4062, 1.0, 0.3438, 1.0, 0.3125, 1.0, 0.04756, 0.01416, 0.4375, 1.0, 0.5312, 1.0, 0.5, 1.0, 0.4688, 1.0, 0.4062, 1.0, 0.5625, 1.0, 0.5312, 1.0, 0.4375, 1.0, 0.375, 1.0, 0.5938, 1.0, 0.5625, 1.0, 0.4062, 1.0, 0.3427, 0.3782, 0.3427, 0.3782, 0.9062, 1.0, 0.9062, 1.0, 0.4375, 1.0, 0.4688, 1.0, 0.5, 1.0, 0.5312, 1.0, 0.4062, 1.0, 0.4375, 1.0, 0.5312, 1.0, 0.5625, 1.0, 0.375, 1.0, 0.4062, 1.0, 0.5625, 1.0, 0.5938, 1.0, 0.3438, 1.0, 0.04756, 0.01416, 0.3125, 1.0, 0.3125, 1.0, 0.07503, 0.02071, 0.2812, 1.0, 0.0, 0.0, 0.0, 0.0, 0.0, 0.0, 0.0, 0.0, 0.3125, 1.0, 0.2812, 1.0, 0.07503, 0.02071, 0.2812, 1.0, 0.0, 0.0, 1.71, 6.081, 0.3438, 1.0, 0.375, 1.0, 0.5938, 1.0, 0.234, 0.3863, 0.3125, 1.0, 0.2812, 1.0, 0.07503, 0.02071, 0.0, 0.0, 1.71, 6.081, 0.2812, 1.0, 0.3125, 1.0, 0.07503, 0.02071, 0.2812, 1.0, 0.1597, 0.2129, 0.7188, 1.0, 0.75, 1.0, 0.3438, 1.0, 0.375, 1.0, 0.5938, 1.0, 0.234, 0.3863, 0.7188, 1.0, 0.6875, 1.0, 0.1675, 0.223, 0.7188, 1.0, 0.1675, 0.223, 0.6875, 1.0, 0.0, 0.0, 0.0, 0.0, 0.0, 0.0, 0.0, 0.0, 0.3427, 0.3782, 0.0, 0.0, 0.0, 0.0, 0.0, 0.0, 0.3427, 0.3782, 0.0, 0.0, 0.0, 0.0, 0.0, 0.0, 0.0, 0.0, 0.0, 0.0, 0.0, 0.0, 0.0, 0.0, 0.0, 0.0, 0.0, 0.0, 0.0, 0.0, 0.0, 0.0, 0.0, 0.0, 0.0, 0.0, 0.3427, 0.3782, 0.3427, 0.3782, 0.3427, 0.3782, 0.3427, 0.3782, 0.0, 0.0, 0.0, 0.0, 0.0, 0.0, 0.0, 0.0, 0.0, 0.0, 0.0, 0.0, 0.0, 0.0, 0.0, 0.0, 0.0, 0.0, 0.0, 0.0, 0.0, 0.0, 0.0, 0.0, 0.0, 0.0, 0.0, 0.0, 0.0, 0.0, 0.0, 0.0, 0.0, 0.0, 0.0, 0.0, 1.0, 1.0, 0.7516, 0.9989, 0.9321, 0.8761, 1.0, 1.0, 0.5, 1.0, 0.5663, 0.875, 0.5663, 0.875, 0.4688, 1.0, 0.4688, 1.0, 0.5663, 0.875, 0.5663, 0.875, 0.5, 1.0, 1.0, 1.0, 0.9337, 0.875, 0.9337, 0.875, 1.0, 1.0, 0.5, 1.0, 0.5663, 0.875, 0.5663, 0.875, 0.4688, 1.0, 0.4688, 1.0, 0.5663, 0.875, 0.5663, 0.875, 0.5, 1.0, 0.5663, 0.625, 0.5663, 0.85, 0.6512, 0.85, 0.6512, 0.625, 0.2812, 1.0, 0.2812, 1.0, 0.3125, 1.0, 0.25, 1.0, 0.25, 1.0, 0.2812, 1.0, 0.4688, 1.0, 0.5663, 0.875, 0.4999, 0.96, 0.4688, 1.0, 0.4375, 1.0, 0.4375, 1.0, 0.4688, 1.0, 0.4062, 1.0, 0.4062, 1.0, 0.4375, 1.0, 0.375, 1.0, 0.375, 1.0, 0.4062, 1.0, 0.3438, 1.0, 0.3438, 1.0, 0.375, 1.0, 0.3125, 1.0, 0.3125, 1.0, 0.3438, 1.0, 1.0, 0.5, 1.0, 1.0, 0.75, 0.95, 0.75, 0.5, 0.84, 0.85, 0.84, 0.85, 0.84, 0.625, 0.84, 0.625, 0.1245, 0.1167, 0.1245, 0.1167, 0.0, 0.0, 0.84, 0.85, 0.875, 0.5, 0.875, 1.0, 0.9062, 1.0, 0.9062, 0.5, 0.9062, 1.0, 0.9375, 1.0, 0.9375, 0.5, 0.9375, 1.0, 0.9688, 1.0, 1.0, 0.5, 0.9688, 0.5, 0.9688, 1.0, 1.0, 1.0, 0.8438, 0.5, 0.8438, 1.0, 0.875, 1.0, 0.8125, 0.5, 0.8125, 1.0, 0.8438, 1.0, 0.7812, 0.5, 0.7812, 1.0, 0.8125, 1.0, 0.75, 0.5, 0.75, 1.0, 0.7812, 1.0, 0.7188, 0.5, 0.7188, 1.0, 0.75, 1.0, 0.6875, 0.5, 0.6875, 1.0, 0.7188, 1.0, 0.6562, 0.5, 0.6562, 1.0, 0.6875, 1.0, 0.625, 0.5, 0.625, 1.0, 0.6562, 1.0, 0.5938, 0.5, 0.5938, 1.0, 0.625, 1.0, 0.5625, 0.5, 0.5625, 1.0, 0.5938, 1.0, 0.5312, 0.5, 0.5312, 1.0, 0.5625, 1.0, 0.5312, 0.5, 0.5, 0.5, 0.5, 1.0, 0.5312, 1.0, 0.5663, 0.625, 0.6512, 0.625, 0.6512, 0.85, 0.5663, 0.85, 0.5312, 1.0, 0.06047, 0.1075, 0.5625, 1.0, 1.0, 0.5, 0.75, 0.55, 0.7833, 1.0, 1.0, 1.0, 0.5, 1.0, 0.5, 1.0, 0.5, 1.0, 0.5, 1.0, 0.5938, 1.0, 0.5625, 1.0, 0.06334, 0.1067, 0.66, 0.625, 0.84, 0.625, 0.8488, 0.625, 0.6512, 0.625, 0.5938, 1.0, 0.5625, 1.0, 0.5625, 1.0, 0.6562, 1.0, 0.625, 1.0, 0.625, 1.0, 0.5312, 1.0, 0.0, 0.0, 0.0, 0.0, 0.5625, 1.0, 0.5312, 1.0, 0.5312, 1.0, 0.625, 1.0, 0.5938, 1.0, 0.5938, 1.0, 0.6875, 1.0, 0.6562, 1.0, 0.6562, 1.0, 0.4062, 1.0, 0.375, 1.0, 0.375, 1.0, 0.3438, 1.0, 0.3125, 1.0, 0.3125, 1.0, 0.25, 1.0, 0.2188, 1.0, 0.2188, 1.0, 0.4375, 1.0, 0.4062, 1.0, 0.4062, 1.0, 0.4688, 1.0, 0.4375, 1.0, 0.4375, 1.0, 0.2812, 1.0, 0.25, 1.0, 0.25, 1.0, 0.09375, 1.0, 0.0625, 1.0, 0.0625, 1.0, 0.5, 1.0, 0.4688, 1.0, 0.4688, 1.0, 0.03125, 1.0, 1.0, 0.5, 1.0, 0.5, 0.125, 1.0, 0.09375, 1.0, 0.09375, 1.0, 0.375, 1.0, 0.3438, 1.0, 0.3438, 1.0, 0.1562, 1.0, 0.125, 1.0, 0.125, 1.0, 0.1875, 1.0, 0.1562, 1.0, 0.1562, 1.0, 0.2188, 1.0, 0.1875, 1.0, 0.1875, 1.0, 0.0625, 1.0, 0.03125, 1.0, 0.03125, 1.0, 0.3125, 1.0, 0.2812, 1.0, 0.2812, 1.0, 0.7188, 1.0, 0.75, 1.0, 0.7188, 1.0, 0.6875, 1.0, 0.7188, 1.0, 0.6875, 1.0, 0.5663, 0.625, 0.6512, 0.625, 0.6512, 0.85, 0.5663, 0.85, 0.3125, 1.0, 0.3125, 1.0, 0.2812, 1.0, 0.2812, 1.0, 0.2812, 1.0, 0.25, 1.0, 0.4688, 1.0, 0.5663, 0.875, 0.4999, 0.96, 0.4688, 1.0, 0.4688, 1.0, 0.4688, 1.0, 0.4375, 1.0, 0.4375, 1.0, 0.4375, 1.0, 0.4062, 1.0, 0.4062, 1.0, 0.4062, 1.0, 0.375, 1.0, 0.375, 1.0, 0.375, 1.0, 0.3438, 1.0, 0.3438, 1.0, 0.3438, 1.0, 0.3125, 1.0, 0.1245, 0.1167, 0.9321, 0.8761, 0.7516, 0.9989, 0.1245, 0.1167, 0.1245, 0.1167, 0.08803, 0.0825, 0.0, 0.0, 0.9062, 0.5, 0.9062, 1.0, 0.875, 1.0, 0.9375, 0.5, 0.9375, 1.0, 0.9062, 1.0, 0.9688, 0.5, 0.9688, 1.0, 0.9375, 1.0, 1.0, 0.5, 1.0, 1.0, 0.9688, 1.0, 0.9688, 0.5, 0.875, 0.5, 0.875, 1.0, 0.8438, 1.0, 0.8438, 0.5, 0.8438, 1.0, 0.8125, 1.0, 0.8125, 0.5, 0.8125, 1.0, 0.7812, 1.0, 0.7812, 0.5, 0.7812, 1.0, 0.75, 1.0, 0.75, 0.5, 0.75, 1.0, 0.7188, 1.0, 0.7188, 0.5, 0.7188, 1.0, 0.6875, 1.0, 0.6875, 0.5, 0.6875, 1.0, 0.6562, 1.0, 0.6562, 0.5, 0.6562, 1.0, 0.625, 1.0, 0.625, 0.5, 0.625, 1.0, 0.5938, 1.0, 0.5938, 0.5, 0.5938, 1.0, 0.5625, 1.0, 0.5625, 0.5, 0.5625, 1.0, 0.5312, 1.0, 0.5312, 0.5, 0.5312, 1.0, 0.5, 1.0, 0.5, 0.5, 0.5663, 0.875, 0.5094, 0.9829, 0.647, 0.8754, 0.5663, 0.875, 0.8488, 0.625, 0.84, 0.625, 0.84, 0.85, 0.8488, 0.85, 0.5663, 0.625, 0.5663, 0.85, 0.6512, 0.85, 0.6512, 0.625, 0.5663, 0.875, 0.5094, 0.9829, 0.647, 0.8754, 0.5663, 0.875, 0.5312, 1.0, 0.5625, 1.0, 0.05456, 0.1027, 0.5938, 1.0, 0.06334, 0.1067, 0.625, 1.0, 0.0, 0.0, 0.0, 0.0, 0.5312, 1.0, 0.5663, 0.875, 0.4688, 1.0, 0.4688, 1.0, 0.5663, 0.875, 0.5938, 1.0, 0.5625, 1.0, 0.5938, 1.0, 0.6562, 1.0, 0.625, 1.0, 0.6562, 1.0, 0.5312, 1.0, 0.0, 0.0, 0.5312, 1.0, 0.5625, 1.0, 0.5312, 1.0, 0.5625, 1.0, 0.625, 1.0, 0.5938, 1.0, 0.625, 1.0, 0.6875, 1.0, 0.6562, 1.0, 0.6875, 1.0, 0.4062, 1.0, 0.375, 1.0, 0.4062, 1.0, 0.3438, 1.0, 0.3125, 1.0, 0.3438, 1.0, 0.25, 1.0, 0.2188, 1.0, 0.25, 1.0, 0.4375, 1.0, 0.4062, 1.0, 0.4375, 1.0, 0.4688, 1.0, 0.4375, 1.0, 0.4688, 1.0, 0.2812, 1.0, 0.25, 1.0, 0.2812, 1.0, 0.09375, 1.0, 0.0625, 1.0, 0.09375, 1.0, 0.5, 1.0, 0.4688, 1.0, 0.5, 1.0, 0.03125, 1.0, 1.0, 0.5, 0.03125, 1.0, 0.125, 1.0, 0.09375, 1.0, 0.125, 1.0, 0.375, 1.0, 0.3438, 1.0, 0.375, 1.0, 0.1562, 1.0, 0.125, 1.0, 0.1562, 1.0, 0.1875, 1.0, 0.1562, 1.0, 0.1875, 1.0, 0.2188, 1.0, 0.1875, 1.0, 0.2188, 1.0, 0.0625, 1.0, 0.03125, 1.0, 0.0625, 1.0, 0.3125, 1.0, 0.2812, 1.0, 0.3125, 1.0, 0.7188, 1.0, 0.75, 1.0, 0.75, 1.0, 0.6875, 1.0, 0.7188, 1.0, 0.7188, 1.0, 0.5938, 1.0, 0.06047, 0.1075, 0.5625, 1.0, 0.5663, 0.625, 0.6512, 0.625, 0.6512, 0.85, 0.5663, 0.85, 0.3125, 1.0, 0.3125, 1.0, 0.2812, 1.0, 0.2812, 1.0, 0.2812, 1.0, 0.25, 1.0, 0.4688, 1.0, 0.4688, 1.0, 0.4375, 1.0, 0.4375, 1.0, 0.4375, 1.0, 0.4062, 1.0, 0.4062, 1.0, 0.4062, 1.0, 0.375, 1.0, 0.375, 1.0, 0.375, 1.0, 0.3438, 1.0, 0.3438, 1.0, 0.3438, 1.0, 0.3125, 1.0, 0.0, 0.0, 0.0, 0.0, 0.0, 0.0, 0.0, 0.0, 0.0, 0.0, 0.0, 0.0, 0.0, 0.0, 0.0, 0.0, 0.0, 0.0, 0.0, 0.0, 0.0, 0.0, 0.0, 0.0, 0.8525, 0.875, 0.9337, 0.875, 0.9337, 0.875, 0.8525, 0.875, 0.9062, 0.5, 0.9062, 1.0, 0.875, 1.0, 0.9375, 0.5, 0.9375, 1.0, 0.9062, 1.0, 0.9688, 0.5, 0.9688, 1.0, 0.9375, 1.0, 1.0, 0.5, 1.0, 1.0, 0.9688, 1.0, 0.9688, 0.5, 0.875, 0.5, 0.875, 1.0, 0.8438, 1.0, 0.8438, 0.5, 0.8438, 1.0, 0.8125, 1.0, 0.8125, 0.5, 0.8125, 1.0, 0.7812, 1.0, 0.7812, 0.5, 0.7812, 1.0, 0.75, 1.0, 0.75, 0.5, 0.75, 1.0, 0.7188, 1.0, 0.7188, 0.5, 0.7188, 1.0, 0.6875, 1.0, 0.6875, 0.5, 0.6875, 1.0, 0.6562, 1.0, 0.6562, 0.5, 0.6562, 1.0, 0.625, 1.0, 0.625, 0.5, 0.625, 1.0, 0.5938, 1.0, 0.5938, 0.5, 0.5938, 1.0, 0.5625, 1.0, 0.5625, 0.5, 0.5625, 1.0, 0.5312, 1.0, 0.5312, 0.5, 0.5312, 1.0, 0.5, 1.0, 0.5, 0.5, 0.5663, 0.625, 0.5663, 0.85, 0.6512, 0.85, 0.6512, 0.625, 0.0, 0.0, 0.0, 0.0, 0.5312, 1.0, 1.0, 0.5, 0.75, 0.5, 0.7833, 1.0, 1.0, 1.0, 0.5663, 0.875, 0.5663, 0.875, 0.647, 0.8754, 0.5094, 0.9829, 0.5938, 1.0, 0.625, 1.0, 0.06047, 0.1075, 0.5312, 1.0, 0.5625, 1.0, 0.05456, 0.1027, 0.5938, 1.0, 0.625, 1.0, 0.05456, 0.1027, 0.5938, 1.0, 0.5625, 1.0, 0.5938, 1.0, 0.6562, 1.0, 0.625, 1.0, 0.6562, 1.0, 0.5312, 1.0, 0.0, 0.0, 0.5312, 1.0, 0.5625, 1.0, 0.5312, 1.0, 0.5625, 1.0, 0.625, 1.0, 0.5938, 1.0, 0.625, 1.0, 0.6875, 1.0, 0.6562, 1.0, 0.6875, 1.0, 0.4062, 1.0, 0.375, 1.0, 0.4062, 1.0, 0.3438, 1.0, 0.3125, 1.0, 0.3438, 1.0, 0.25, 1.0, 0.2188, 1.0, 0.25, 1.0, 0.4375, 1.0, 0.4062, 1.0, 0.4375, 1.0, 0.4688, 1.0, 0.4375, 1.0, 0.4688, 1.0, 0.2812, 1.0, 0.25, 1.0, 0.2812, 1.0, 0.09375, 1.0, 0.0625, 1.0, 0.09375, 1.0, 0.5, 1.0, 0.4688, 1.0, 0.5, 1.0, 0.03125, 1.0, 1.0, 0.5, 0.03125, 1.0, 0.125, 1.0, 0.09375, 1.0, 0.125, 1.0, 0.375, 1.0, 0.3438, 1.0, 0.375, 1.0, 0.1562, 1.0, 0.125, 1.0, 0.1562, 1.0, 0.1875, 1.0, 0.1562, 1.0, 0.1875, 1.0, 0.2188, 1.0, 0.1875, 1.0, 0.2188, 1.0, 0.0625, 1.0, 0.03125, 1.0, 0.0625, 1.0, 0.3125, 1.0, 0.2812, 1.0, 0.3125, 1.0, 0.7188, 1.0, 0.75, 1.0, 0.75, 1.0, 0.6875, 1.0, 0.7188, 1.0, 0.7188, 1.0, 0.5663, 0.625, 0.5663, 0.85, 0.6512, 0.85, 0.6512, 0.625, 0.2812, 1.0, 0.2812, 1.0, 0.3125, 1.0, 0.25, 1.0, 0.25, 1.0, 0.2812, 1.0, 0.4375, 1.0, 0.4375, 1.0, 0.4688, 1.0, 0.4062, 1.0, 0.4062, 1.0, 0.4375, 1.0, 0.375, 1.0, 0.375, 1.0, 0.4062, 1.0, 0.3438, 1.0, 0.3438, 1.0, 0.375, 1.0, 0.3125, 1.0, 0.3125, 1.0, 0.3438, 1.0, 0.2188, 1.0, 0.75, 0.5, 0.25, 1.0, 0.5, 1.0, 0.5, 1.0, 0.5, 1.0, 0.5, 1.0, 0.8488, 0.85, 0.8488, 0.625, 0.9337, 0.625, 0.9337, 0.85, 0.875, 0.5, 0.875, 1.0, 0.9062, 1.0, 0.9062, 0.5, 0.9062, 1.0, 0.9375, 1.0, 0.9375, 0.5, 0.9375, 1.0, 0.9688, 1.0, 1.0, 0.5, 0.9688, 0.5, 0.9688, 1.0, 1.0, 1.0, 0.8438, 0.5, 0.8438, 1.0, 0.875, 1.0, 0.8125, 0.5, 0.8125, 1.0, 0.8438, 1.0, 0.7812, 0.5, 0.7812, 1.0, 0.8125, 1.0, 0.75, 0.5, 0.75, 1.0, 0.7812, 1.0, 0.7188, 0.5, 0.7188, 1.0, 0.75, 1.0, 0.6875, 0.5, 0.6875, 1.0, 0.7188, 1.0, 0.6562, 0.5, 0.6562, 1.0, 0.6875, 1.0, 0.625, 0.5, 0.625, 1.0, 0.6562, 1.0, 0.5938, 0.5, 0.5938, 1.0, 0.625, 1.0, 0.5625, 0.5, 0.5625, 1.0, 0.5938, 1.0, 0.5312, 0.5, 0.5312, 1.0, 0.5625, 1.0, 0.5312, 0.5, 0.5, 0.5, 0.5, 1.0, 0.5312, 1.0, 0.8488, 0.625, 0.0, 0.0, 0.6512, 0.625, 0.1875, 1.0, 0.2188, 1.0, 0.75, 0.55, 0.1562, 1.0, 0.1875, 1.0, 0.75, 0.55, 0.2812, 1.0, 0.3125, 1.0, 0.75, 0.5, 0.3125, 1.0, 0.3438, 1.0, 0.75, 0.5, 0.125, 1.0, 0.1562, 1.0, 0.75, 0.55, 0.09375, 1.0, 0.125, 1.0, 0.75, 0.55, 0.0625, 1.0, 0.09375, 1.0, 0.75, 0.55, 0.03125, 1.0, 0.0625, 1.0, 0.75, 0.55, 0.5663, 0.625, 0.6512, 0.625, 0.6512, 0.85, 0.5663, 0.85, 1.0, 0.5, 0.03125, 1.0, 0.75, 0.55, 0.3438, 1.0, 0.375, 1.0, 0.75, 0.5, 0.375, 1.0, 0.4062, 1.0, 0.75, 0.5, 0.4062, 1.0, 0.4375, 1.0, 0.75, 0.5, 0.4375, 1.0, 0.4688, 1.0, 0.75, 0.5, 0.5, 0.5, 0.75, 0.5, 0.4688, 1.0, 1.0, 0.5, 1.0, 1.0, 0.75, 0.95, 0.75, 0.5, 0.05456, 0.1027, 0.5312, 1.0, 0.0, 0.0, 0.5938, 1.0, 0.06334, 0.1067, 0.625, 1.0, 0.5625, 1.0, 0.5938, 1.0, 0.05456, 0.1027, 0.5312, 1.0, 0.06047, 0.1075, 0.5625, 1.0, 0.5938, 1.0, 0.5625, 1.0, 0.5625, 1.0, 0.6562, 1.0, 0.625, 1.0, 0.625, 1.0, 0.5312, 1.0, 0.0, 0.0, 0.0, 0.0, 0.5625, 1.0, 0.5312, 1.0, 0.5312, 1.0, 0.625, 1.0, 0.5938, 1.0, 0.5938, 1.0, 0.6875, 1.0, 0.6562, 1.0, 0.6562, 1.0, 0.4062, 1.0, 0.375, 1.0, 0.375, 1.0, 0.3438, 1.0, 0.3125, 1.0, 0.3125, 1.0, 0.25, 1.0, 0.2188, 1.0, 0.2188, 1.0, 0.4375, 1.0, 0.4062, 1.0, 0.4062, 1.0, 0.4688, 1.0, 0.4375, 1.0, 0.4375, 1.0, 0.2812, 1.0, 0.25, 1.0, 0.25, 1.0, 0.09375, 1.0, 0.0625, 1.0, 0.0625, 1.0, 0.5, 1.0, 0.4688, 1.0, 0.4688, 1.0, 0.03125, 1.0, 1.0, 0.5, 1.0, 0.5, 0.125, 1.0, 0.09375, 1.0, 0.09375, 1.0, 0.375, 1.0, 0.3438, 1.0, 0.3438, 1.0, 0.1562, 1.0, 0.125, 1.0, 0.125, 1.0, 0.1875, 1.0, 0.1562, 1.0, 0.1562, 1.0, 0.2188, 1.0, 0.1875, 1.0, 0.1875, 1.0, 0.0625, 1.0, 0.03125, 1.0, 0.03125, 1.0, 0.3125, 1.0, 0.2812, 1.0, 0.2812, 1.0, 0.7188, 1.0, 0.75, 1.0, 0.7188, 1.0, 0.6875, 1.0, 0.7188, 1.0, 0.6875, 1.0, 0.8488, 0.85, 0.9337, 0.85, 0.9337, 0.625, 0.8488, 0.625, 0.8488, 0.85, 0.8488, 0.625, 0.9337, 0.625, 0.9337, 0.85, 0.5, 1.0, 0.5, 1.0, 0.5, 1.0, 0.5, 1.0, 0.75, 0.5, 0.5, 0.5, 0.5, 1.0, 0.75, 0.95, 0.5, 1.0, 0.5, 1.0, 0.5, 1.0, 0.5, 1.0, 0.75, 0.5, 0.7167, 1.0, 0.5, 1.0, 0.5, 0.5, 0.5, 1.0, 0.5, 1.0, 0.5, 1.0, 0.5, 1.0, 0.75, 0.5, 0.7167, 1.0, 0.5, 1.0, 0.5, 0.5, 0.5, 1.0, 0.5, 1.0, 0.5, 1.0, 0.5, 1.0, 0.75, 0.5, 0.5, 0.5, 0.5, 1.0, 0.75, 0.95, 0.05456, 0.1027, 0.5312, 1.0, 0.0, 0.0, 0.5938, 1.0, 0.5625, 1.0, 0.06334, 0.1067, 0.5663, 0.875, 0.4688, 1.0, 0.4688, 1.0, 0.5663, 0.875, 0.5094, 0.9829, 0.501, 0.9992, 0.5063, 0.9882, 0.1245, 0.1167, 0.0, 0.0, 0.08803, 0.0825, 0.647, 0.8754, 0.6512, 0.875, 0.659, 0.8758, 0.5094, 0.9829, 0.5063, 0.9882, 0.501, 0.9992, 0.647, 0.8754, 0.659, 0.8758, 0.6512, 0.875, 0.5094, 0.9829, 0.5063, 0.9882, 0.501, 0.9992, 0.0, 0.0, 0.0, 0.0, 0.0, 0.0, 0.647, 0.8754, 0.659, 0.8758, 0.6512, 0.875, 0.5094, 0.9829, 0.501, 0.9992, 0.5063, 0.9882, 0.8488, 0.85, 0.8436, 0.875, 0.84, 0.85, 0.647, 0.8754, 0.6512, 0.875, 0.659, 0.8758, 0.5, 1.0, 0.5, 1.0, 0.5, 1.0, 0.5, 1.0, 0.5, 1.0, 0.5, 1.0, 0.5, 1.0, 0.5, 1.0, 0.647, 0.8754, 0.5663, 0.875, 0.5663, 0.85, 0.6512, 0.85, 0.5, 1.0, 0.5, 1.0, 0.5, 1.0, 0.5, 1.0, 0.9337, 0.875, 0.1245, 0.1167, 0.08803, 0.0825, 0.9337, 0.875, 0.8488, 0.625, 0.8488, 0.85, 0.84, 0.85, 0.84, 0.625, 0.647, 0.8754, 0.5094, 0.9829, 0.501, 0.9992, 0.659, 0.8758, 0.6512, 0.625, 0.6512, 0.85, 0.66, 0.85, 0.66, 0.625, 0.6512, 0.85, 0.5663, 0.85, 0.5663, 0.875, 0.647, 0.8754, 0.7833, 1.0, 0.75, 0.55, 0.8488, 0.625, 0.8488, 0.85, 0.6512, 0.85, 0.6512, 0.625, 0.66, 0.625, 0.66, 0.85, 0.08803, 0.0825, 0.1245, 0.1167, 0.7516, 0.9989, 0.7833, 1.0, 0.5, 1.0, 0.5, 1.0, 0.8488, 0.625, 0.84, 0.625, 0.647, 0.8754, 0.5094, 0.9829, 0.501, 0.9992, 0.659, 0.8758, 0.0, 0.0, 0.0, 0.0, 0.0, 0.0, 0.0, 0.0, 0.0, 0.0, 0.0, 0.0, 0.0, 0.0, 0.0, 0.0, 0.6512, 0.625, 0.6512, 0.85, 0.66, 0.85, 0.66, 0.625, 0.6512, 0.85, 0.5663, 0.85, 0.5663, 0.875, 0.647, 0.8754, 0.6512, 0.85, 0.6512, 0.625, 0.66, 0.625, 0.66, 0.85, 0.9337, 0.85, 0.8488, 0.85, 0.8525, 0.875, 0.9337, 0.875, 0.0, 0.0, 0.0, 0.0, 0.0, 0.0, 0.0, 0.0, 0.5, 1.0, 0.5, 1.0, 0.5, 1.0, 0.5, 1.0, 0.5, 1.0, 0.5, 1.0, 0.5, 1.0, 0.5, 1.0, 0.647, 0.8754, 0.5663, 0.875, 0.5663, 0.85, 0.6512, 0.85, 0.5, 1.0, 0.5, 1.0, 0.5, 1.0, 0.5, 1.0, 0.9337, 0.875, 0.8525, 0.875, 0.8488, 0.85, 0.9337, 0.85, 0.6512, 0.85, 0.5663, 0.85, 0.5751, 0.875, 0.6564, 0.875, 0.5094, 0.9829, 0.5663, 0.875, 0.5663, 0.875, 0.5063, 0.9882, 0.5094, 0.9829, 0.5663, 0.875, 0.5663, 0.875, 0.5063, 0.9882, 0.6512, 0.85, 0.5663, 0.85, 0.5751, 0.875, 0.6564, 0.875, 0.5663, 0.875, 0.5663, 0.875, 0.647, 0.8754, 0.5094, 0.9829, 0.84, 0.625, 0.84, 0.625, 0.5, 1.0, 0.5, 1.0, 0.7833, 1.0, 0.7516, 0.9989, 1.0, 1.0, 0.9321, 0.8761, 0.75, 0.95, 1.0, 1.0, 0.7167, 1.0, 0.5663, 0.875, 0.5, 1.0, 0.5663, 0.875, 0.5663, 0.875, 0.4688, 1.0, 0.4999, 0.96, 0.5663, 0.875, 0.4688, 1.0, 0.5663, 0.875, 0.75, 0.95, 0.5, 1.0, 0.9337, 0.875, 1.0, 1.0, 0.7833, 1.0, 0.9337, 0.875, 0.75, 0.95, 1.0, 1.0, 0.7167, 1.0, 0.5663, 0.875, 0.5, 1.0, 0.5663, 0.875, 0.5663, 0.875, 0.4688, 1.0, 0.4999, 0.96, 0.5663, 0.875, 0.4688, 1.0, 0.5663, 0.875, 0.75, 0.95, 0.5, 1.0, 0.5663, 0.625, 0.6512, 0.625, 0.2812, 1.0, 0.0, 0.0, 0.2812, 1.0, 0.6512, 0.625, 0.2188, 1.0, 0.0, 0.0, 0.8488, 0.625, 0.75, 0.55, 0.2188, 1.0, 0.8488, 0.625, 0.8488, 0.625, 0.0, 0.0, 0.6512, 0.625, 0.1875, 1.0, 0.2188, 1.0, 0.75, 0.55, 0.1562, 1.0, 0.1875, 1.0, 0.75, 0.55, 0.2812, 1.0, 0.3125, 1.0, 0.75, 0.5, 0.3125, 1.0, 0.3438, 1.0, 0.75, 0.5, 0.125, 1.0, 0.1562, 1.0, 0.75, 0.55, 0.09375, 1.0, 0.125, 1.0, 0.75, 0.55, 0.0625, 1.0, 0.09375, 1.0, 0.75, 0.55, 0.03125, 1.0, 0.0625, 1.0, 0.75, 0.55, 1.0, 0.5, 0.03125, 1.0, 0.75, 0.55, 0.3438, 1.0, 0.375, 1.0, 0.75, 0.5, 0.375, 1.0, 0.4062, 1.0, 0.75, 0.5, 0.4062, 1.0, 0.4375, 1.0, 0.75, 0.5, 0.4375, 1.0, 0.4688, 1.0, 0.75, 0.5, 0.5, 0.5, 0.75, 0.5, 0.4688, 1.0, 0.5663, 0.625, 0.6512, 0.625, 0.2812, 1.0, 0.0, 0.0, 0.2812, 1.0, 0.6512, 0.625, 0.2188, 1.0, 0.0, 0.0, 0.8488, 0.625, 0.75, 0.55, 0.2188, 1.0, 0.8488, 0.625, 0.8488, 0.625, 0.6512, 0.625, 0.0, 0.0, 0.1875, 1.0, 0.75, 0.55, 0.2188, 1.0, 0.1562, 1.0, 0.75, 0.55, 0.1875, 1.0, 0.2812, 1.0, 0.75, 0.5, 0.3125, 1.0, 0.3125, 1.0, 0.75, 0.5, 0.3438, 1.0, 0.125, 1.0, 0.75, 0.55, 0.1562, 1.0, 0.09375, 1.0, 0.75, 0.55, 0.125, 1.0, 0.0625, 1.0, 0.75, 0.55, 0.09375, 1.0, 0.03125, 1.0, 0.75, 0.55, 0.0625, 1.0, 1.0, 0.5, 0.75, 0.55, 0.03125, 1.0, 0.3438, 1.0, 0.75, 0.5, 0.375, 1.0, 0.375, 1.0, 0.75, 0.5, 0.4062, 1.0, 0.4062, 1.0, 0.75, 0.5, 0.4375, 1.0, 0.4375, 1.0, 0.75, 0.5, 0.4688, 1.0, 0.5, 0.5, 0.4688, 1.0, 0.75, 0.5, 0.5663, 0.625, 0.2812, 1.0, 0.6512, 0.625, 0.0, 0.0, 0.6512, 0.625, 0.2812, 1.0, 0.2188, 1.0, 0.8488, 0.625, 0.0, 0.0, 0.75, 0.55, 0.8488, 0.625, 0.2188, 1.0, 0.8488, 0.625, 0.6512, 0.625, 0.0, 0.0, 0.1875, 1.0, 0.75, 0.55, 0.2188, 1.0, 0.1562, 1.0, 0.75, 0.55, 0.1875, 1.0, 0.2812, 1.0, 0.75, 0.5, 0.3125, 1.0, 0.3125, 1.0, 0.75, 0.5, 0.3438, 1.0, 0.125, 1.0, 0.75, 0.55, 0.1562, 1.0, 0.09375, 1.0, 0.75, 0.55, 0.125, 1.0, 0.0625, 1.0, 0.75, 0.55, 0.09375, 1.0, 0.03125, 1.0, 0.75, 0.55, 0.0625, 1.0, 1.0, 0.5, 0.75, 0.55, 0.03125, 1.0, 0.3438, 1.0, 0.75, 0.5, 0.375, 1.0, 0.375, 1.0, 0.75, 0.5, 0.4062, 1.0, 0.4062, 1.0, 0.75, 0.5, 0.4375, 1.0, 0.4375, 1.0, 0.75, 0.5, 0.4688, 1.0, 0.5, 0.5, 0.4688, 1.0, 0.75, 0.5, 0.5663, 0.625, 0.2812, 1.0, 0.6512, 0.625, 0.0, 0.0, 0.6512, 0.625, 0.2812, 1.0, 0.2188, 1.0, 0.8488, 0.625, 0.0, 0.0, 0.75, 0.55, 0.8488, 0.625, 0.2188, 1.0, 0.625, 1.0, 0.6562, 1.0, 0.66, 0.625, 0.06047, 0.1075, 0.6562, 1.0, 0.625, 1.0, 0.5, 1.0, 0.5, 1.0, 0.6562, 1.0, 0.5, 1.0, 0.6875, 1.0, 0.6562, 1.0, 0.6875, 1.0, 0.66, 0.625, 0.6562, 1.0, 0.625, 1.0, 0.5, 1.0, 0.5, 1.0, 0.625, 1.0, 0.6562, 1.0, 0.66, 0.625, 0.05456, 0.1027, 0.6562, 1.0, 0.6875, 1.0, 0.66, 0.625, 0.6562, 1.0, 0.5, 1.0, 0.6875, 1.0, 0.66, 0.625, 0.6875, 1.0, 0.6875, 1.0, 0.5, 1.0, 0.5, 1.0, 0.66, 0.625, 0.6875, 1.0, 0.6875, 1.0, 0.6875, 1.0, 0.6875, 1.0, 0.7188, 1.0, 0.7188, 1.0, 0.7188, 1.0, 0.7188, 1.0, 0.75, 1.0, 0.75, 1.0, 0.7188, 1.0, 0.75, 1.0, 0.75, 1.0, 0.7188, 1.0, 0.6875, 1.0, 0.7188, 1.0, 0.7188, 1.0, 0.6875, 1.0, 0.5, 1.0, 0.5, 1.0, 0.5, 1.0, 0.5, 1.0, 0.5, 1.0, 0.5, 1.0, 0.5, 1.0, 0.5, 1.0, 0.5, 1.0, 0.5, 1.0, 0.5, 1.0, 0.5, 1.0, 0.5, 1.0, 0.5, 1.0, 0.5, 1.0, 0.5, 1.0, 0.0, 0.0, 0.0, 0.0, 0.0, 0.0, 0.0, 0.0])
me_table.materials.append(mat_brown)
me_table.materials.append(mat_olive)
me_table.materials.append(mat_white)
me_table.materials.append(mat_black)
me_table.materials.append(mat_lightbrown)
me_table.use_remesh_fix_poles = True
me_table.use_remesh_preserve_attributes = False
me_table.use_mirror_vertex_groups = False
me_table.update()
me_cue = bpy.data.meshes.new('Cue')
me_cue.from_pydata([(0.0, -4.688, 0.0), (0.0, 4.688, 0.0), (14.0, -4.688, 0.0), (14.0, 4.688, 0.0), (15.0, -4.688, 0.0), (15.0, 4.688, 0.0), (-15.0, -4.688, 0.0), (-15.0, 4.688, 0.0), (7.5, 4.688, 0.0), (7.5, -4.688, 0.0), (14.5, -4.688, 0.0), (14.5, 4.688, 0.0)], [], [(11, 10, 4, 5), (8, 1, 0, 9), (0, 1, 7, 6), (3, 8, 9, 2), (3, 2, 10, 11)])
me_cue.polygons.foreach_set('material_index', [3, 3, 0, 4, 2])
_uv = me_cue.uv_layers.new(name='UVMap')
_uv.uv.foreach_set('vector', [0.625, 0.5, 0.625, 0.75, 0.625, 0.75, 0.625, 0.5, 0.75, 0.5, 0.875, 0.5, 0.875, 0.75, 0.75, 0.75, 0.875, 0.75, 0.875, 0.5, 0.875, 0.5, 0.875, 0.75, 0.625, 0.5, 0.75, 0.5, 0.75, 0.75, 0.625, 0.75, 0.625, 0.5, 0.625, 0.75, 0.625, 0.75, 0.625, 0.5])
me_cue.materials.append(mat_brown)
me_cue.materials.append(mat_olive)
me_cue.materials.append(mat_white)
me_cue.materials.append(mat_black)
me_cue.materials.append(mat_lightbrown)
me_cue.use_remesh_fix_poles = True
me_cue.use_remesh_preserve_attributes = False
me_cue.use_mirror_vertex_groups = False
me_cue.update()

# ---- curves / text
txt_logo = bpy.data.curves.new('Logo', 'FONT')
txt_logo.dimensions = '2D'
txt_logo.body = 'P.H.F.A.'
txt_logo.materials.append(mat_white)
txt_logo.use_path_clamp = True
txt_logo.align_x = 'CENTER'
txt_logo.align_y = 'CENTER'

# ---- objects
ob_table = bpy.data.objects.new('Table', me_table)
ob_camera = bpy.data.objects.new('Camera', cam_camera_001)
ob_logo = bpy.data.objects.new('Logo', txt_logo)
ob_cue = bpy.data.objects.new('Cue', me_cue)

# ---- transforms, parenting, visibility, modifiers, constraints
ob_table.location = (0.0, -5.0, 0.0)
ob_table.lineart.crease_threshold = 0.0
ob_camera.location = (0.0, 0.0, 35.0)
ob_camera.rotation_euler = (0.0, -0.0, -1.571)
ob_camera.lineart.crease_threshold = 0.0
ob_logo.parent = ob_table
ob_logo.location = (-7.325, 0.0, 3.0)
ob_logo.rotation_euler = (0.0, 0.0, -1.571)
ob_logo.lineart.crease_threshold = 0.0
ob_cue.location = (0.0, 10.0, 0.0)
ob_cue.lineart.crease_threshold = 0.0

# ---- collection membership
col_collection.objects.link(ob_table)
col_collection.objects.link(ob_camera)
col_collection.objects.link(ob_logo)
col_collection.objects.link(ob_cue)

# ---- scene / render settings (as saved in the file)
scene.camera = ob_camera
scene.frame_start = 1; scene.frame_end = 250; scene.frame_set(1)
scene.render.engine = 'BLENDER_EEVEE_NEXT'
scene.render.image_settings.color_depth = '16'
scene.render.image_settings.compression = 0
scene.render.resolution_x = 512
scene.render.resolution_y = 512
scene.render.film_transparent = True
scene.cycles.use_denoising = False
scene.cycles.samples = 128
scene.cycles.sampling_pattern = 'TABULATED_SOBOL'
scene.cycles.use_adaptive_sampling = False
scene.cycles.use_light_tree = False
scene.view_settings.view_transform = 'Filmic'
bpy.context.view_layer.update()
